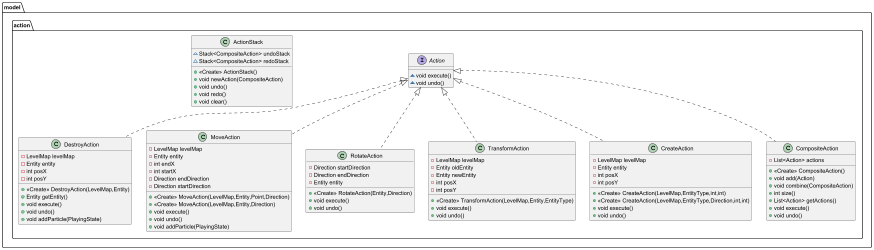

The diagram above was rendered by PlantUML. Its source (embedded in the PNG):
@startuml
class model.action.DestroyAction {
- LevelMap levelMap
- Entity entity
- int posX
- int posY
+ <<Create>> DestroyAction(LevelMap,Entity)
+ Entity getEntity()
+ void execute()
+ void undo()
+ void addParticle(PlayingState)
}


class model.action.MoveAction {
- LevelMap levelMap
- Entity entity
- int endX
- int startX
- Direction endDirection
- Direction startDirection
+ <<Create>> MoveAction(LevelMap,Entity,Point,Direction)
+ <<Create>> MoveAction(LevelMap,Entity,Direction)
+ void execute()
+ void undo()
+ void addParticle(PlayingState)
}


interface model.action.Action {
~ void execute()
~ void undo()
}

class model.action.ActionStack {
~ Stack<CompositeAction> undoStack
~ Stack<CompositeAction> redoStack
+ <<Create>> ActionStack()
+ void newAction(CompositeAction)
+ void undo()
+ void redo()
+ void clear()
}


class model.action.RotateAction {
- Direction startDirection
- Direction endDirection
- Entity entity
+ <<Create>> RotateAction(Entity,Direction)
+ void execute()
+ void undo()
}


class model.action.TransformAction {
- LevelMap levelMap
- Entity oldEntity
- Entity newEntity
- int posX
- int posY
+ <<Create>> TransformAction(LevelMap,Entity,EntityType)
+ void execute()
+ void undo()
}


class model.action.CreateAction {
- LevelMap levelMap
- Entity entity
- int posX
- int posY
+ <<Create>> CreateAction(LevelMap,EntityType,int,int)
+ <<Create>> CreateAction(LevelMap,EntityType,Direction,int,int)
+ void execute()
+ void undo()
}


class model.action.CompositeAction {
- List<Action> actions
+ <<Create>> CompositeAction()
+ void add(Action)
+ void combine(CompositeAction)
+ int size()
+ List<Action> getActions()
+ void execute()
+ void undo()
}




model.action.Action <|.. model.action.DestroyAction
model.action.Action <|.. model.action.MoveAction
model.action.Action <|.. model.action.RotateAction
model.action.Action <|.. model.action.TransformAction
model.action.Action <|.. model.action.CreateAction
model.action.Action <|.. model.action.CompositeAction
@enduml